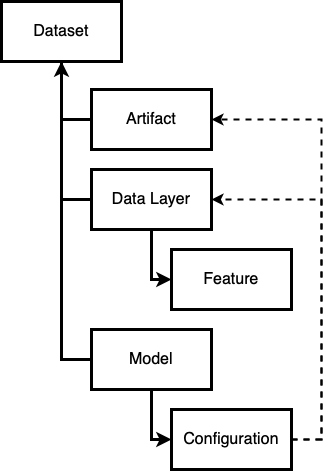

The diagram above was exported from draw.io. Its source (the exported page's mxGraphModel, read from the mxfile embedded in the PNG):
<mxGraphModel dx="946" dy="1712" grid="1" gridSize="10" guides="1" tooltips="1" connect="1" arrows="1" fold="1" page="1" pageScale="1" pageWidth="850" pageHeight="1100" math="0" shadow="0">
  <root>
    <mxCell id="0" />
    <mxCell id="1" parent="0" />
    <mxCell id="2" style="edgeStyle=orthogonalEdgeStyle;rounded=0;orthogonalLoop=1;jettySize=auto;html=1;exitX=0.5;exitY=1;exitDx=0;exitDy=0;entryX=0;entryY=0.5;entryDx=0;entryDy=0;strokeWidth=3;startArrow=classic;startFill=1;endArrow=none;endFill=0;" edge="1" source="5" target="6" parent="1">
      <mxGeometry relative="1" as="geometry" />
    </mxCell>
    <mxCell id="3" style="edgeStyle=orthogonalEdgeStyle;rounded=0;orthogonalLoop=1;jettySize=auto;html=1;exitX=0.5;exitY=1;exitDx=0;exitDy=0;entryX=0;entryY=0.5;entryDx=0;entryDy=0;strokeWidth=3;endArrow=none;endFill=0;" edge="1" source="5" target="7" parent="1">
      <mxGeometry relative="1" as="geometry" />
    </mxCell>
    <mxCell id="4" style="edgeStyle=orthogonalEdgeStyle;rounded=0;orthogonalLoop=1;jettySize=auto;html=1;exitX=0.5;exitY=1;exitDx=0;exitDy=0;entryX=0;entryY=0.5;entryDx=0;entryDy=0;strokeWidth=3;endArrow=none;endFill=0;" edge="1" source="5" target="12" parent="1">
      <mxGeometry relative="1" as="geometry" />
    </mxCell>
    <mxCell id="5" value="&lt;font style=&quot;font-size: 16px&quot;&gt;Dataset&lt;/font&gt;" style="rounded=0;whiteSpace=wrap;html=1;strokeColor=#000000;strokeWidth=3;" vertex="1" parent="1">
      <mxGeometry x="230" y="242" width="120" height="60" as="geometry" />
    </mxCell>
    <mxCell id="6" value="&lt;font style=&quot;font-size: 16px&quot;&gt;Artifact&lt;/font&gt;" style="rounded=0;whiteSpace=wrap;html=1;strokeColor=#000000;strokeWidth=3;" vertex="1" parent="1">
      <mxGeometry x="320" y="330" width="120" height="60" as="geometry" />
    </mxCell>
    <mxCell id="7" value="&lt;font style=&quot;font-size: 16px&quot;&gt;Data Layer&lt;/font&gt;" style="rounded=0;whiteSpace=wrap;html=1;strokeColor=#000000;strokeWidth=3;" vertex="1" parent="1">
      <mxGeometry x="320" y="410" width="120" height="60" as="geometry" />
    </mxCell>
    <mxCell id="8" style="edgeStyle=orthogonalEdgeStyle;rounded=0;orthogonalLoop=1;jettySize=auto;html=1;entryX=0;entryY=0.5;entryDx=0;entryDy=0;strokeWidth=3;exitX=0.5;exitY=1;exitDx=0;exitDy=0;" edge="1" source="7" target="9" parent="1">
      <mxGeometry relative="1" as="geometry">
        <mxPoint x="380" y="450" as="sourcePoint" />
        <Array as="points">
          <mxPoint x="380" y="520" />
        </Array>
      </mxGeometry>
    </mxCell>
    <mxCell id="9" value="&lt;font style=&quot;font-size: 16px&quot;&gt;Feature&lt;/font&gt;" style="rounded=0;whiteSpace=wrap;html=1;strokeColor=#000000;strokeWidth=3;" vertex="1" parent="1">
      <mxGeometry x="400" y="490" width="120" height="60" as="geometry" />
    </mxCell>
    <mxCell id="10" style="edgeStyle=orthogonalEdgeStyle;rounded=0;orthogonalLoop=1;jettySize=auto;html=1;exitX=1;exitY=0.5;exitDx=0;exitDy=0;entryX=1;entryY=0.5;entryDx=0;entryDy=0;strokeWidth=2;dashed=1;" edge="1" source="14" target="6" parent="1">
      <mxGeometry relative="1" as="geometry">
        <Array as="points">
          <mxPoint x="550" y="680" />
          <mxPoint x="550" y="360" />
        </Array>
      </mxGeometry>
    </mxCell>
    <mxCell id="11" style="edgeStyle=orthogonalEdgeStyle;rounded=0;orthogonalLoop=1;jettySize=auto;html=1;exitX=1;exitY=0.5;exitDx=0;exitDy=0;entryX=1;entryY=0.5;entryDx=0;entryDy=0;strokeWidth=2;dashed=1;" edge="1" source="14" target="7" parent="1">
      <mxGeometry relative="1" as="geometry">
        <Array as="points">
          <mxPoint x="550" y="680" />
          <mxPoint x="550" y="440" />
        </Array>
      </mxGeometry>
    </mxCell>
    <mxCell id="12" value="&lt;font style=&quot;font-size: 16px&quot;&gt;Model&lt;/font&gt;" style="rounded=0;whiteSpace=wrap;html=1;strokeColor=#000000;strokeWidth=3;" vertex="1" parent="1">
      <mxGeometry x="320" y="570" width="120" height="60" as="geometry" />
    </mxCell>
    <mxCell id="13" style="edgeStyle=orthogonalEdgeStyle;rounded=0;orthogonalLoop=1;jettySize=auto;html=1;entryX=0;entryY=0.5;entryDx=0;entryDy=0;strokeWidth=3;exitX=0.5;exitY=1;exitDx=0;exitDy=0;" edge="1" source="12" target="14" parent="1">
      <mxGeometry relative="1" as="geometry">
        <mxPoint x="380" y="260" as="sourcePoint" />
        <Array as="points">
          <mxPoint x="380" y="680" />
        </Array>
      </mxGeometry>
    </mxCell>
    <mxCell id="14" value="&lt;font style=&quot;font-size: 16px&quot;&gt;Configuration&lt;/font&gt;" style="rounded=0;whiteSpace=wrap;html=1;strokeColor=#000000;strokeWidth=3;" vertex="1" parent="1">
      <mxGeometry x="400" y="650" width="120" height="60" as="geometry" />
    </mxCell>
  </root>
</mxGraphModel>